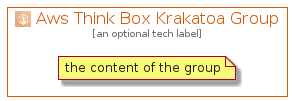

The diagram above was rendered by PlantUML. Its source (embedded in the PNG):
@startuml
' configures the library
!global $INCLUSION_MODE="local"
!global $LIB_BASE_LOCATION="../../.."

' loads the library's bootstrap
!include $LIB_BASE_LOCATION/bootstrap.puml

' loads the package bootstrap
include('aws-20210730/bootstrap')

' loads the Item which embeds the element AwsThinkBoxKrakatoaGroup
include('aws-20210730/Architecture/Compute/AwsThinkBoxKrakatoa')

' renders the element
AwsThinkBoxKrakatoaGroup('AwsThinkBoxKrakatoaGroup', 'Aws Think Box Krakatoa Group', 'an optional tech label') {
    note as note
        the content of the group
    end note
}
@enduml